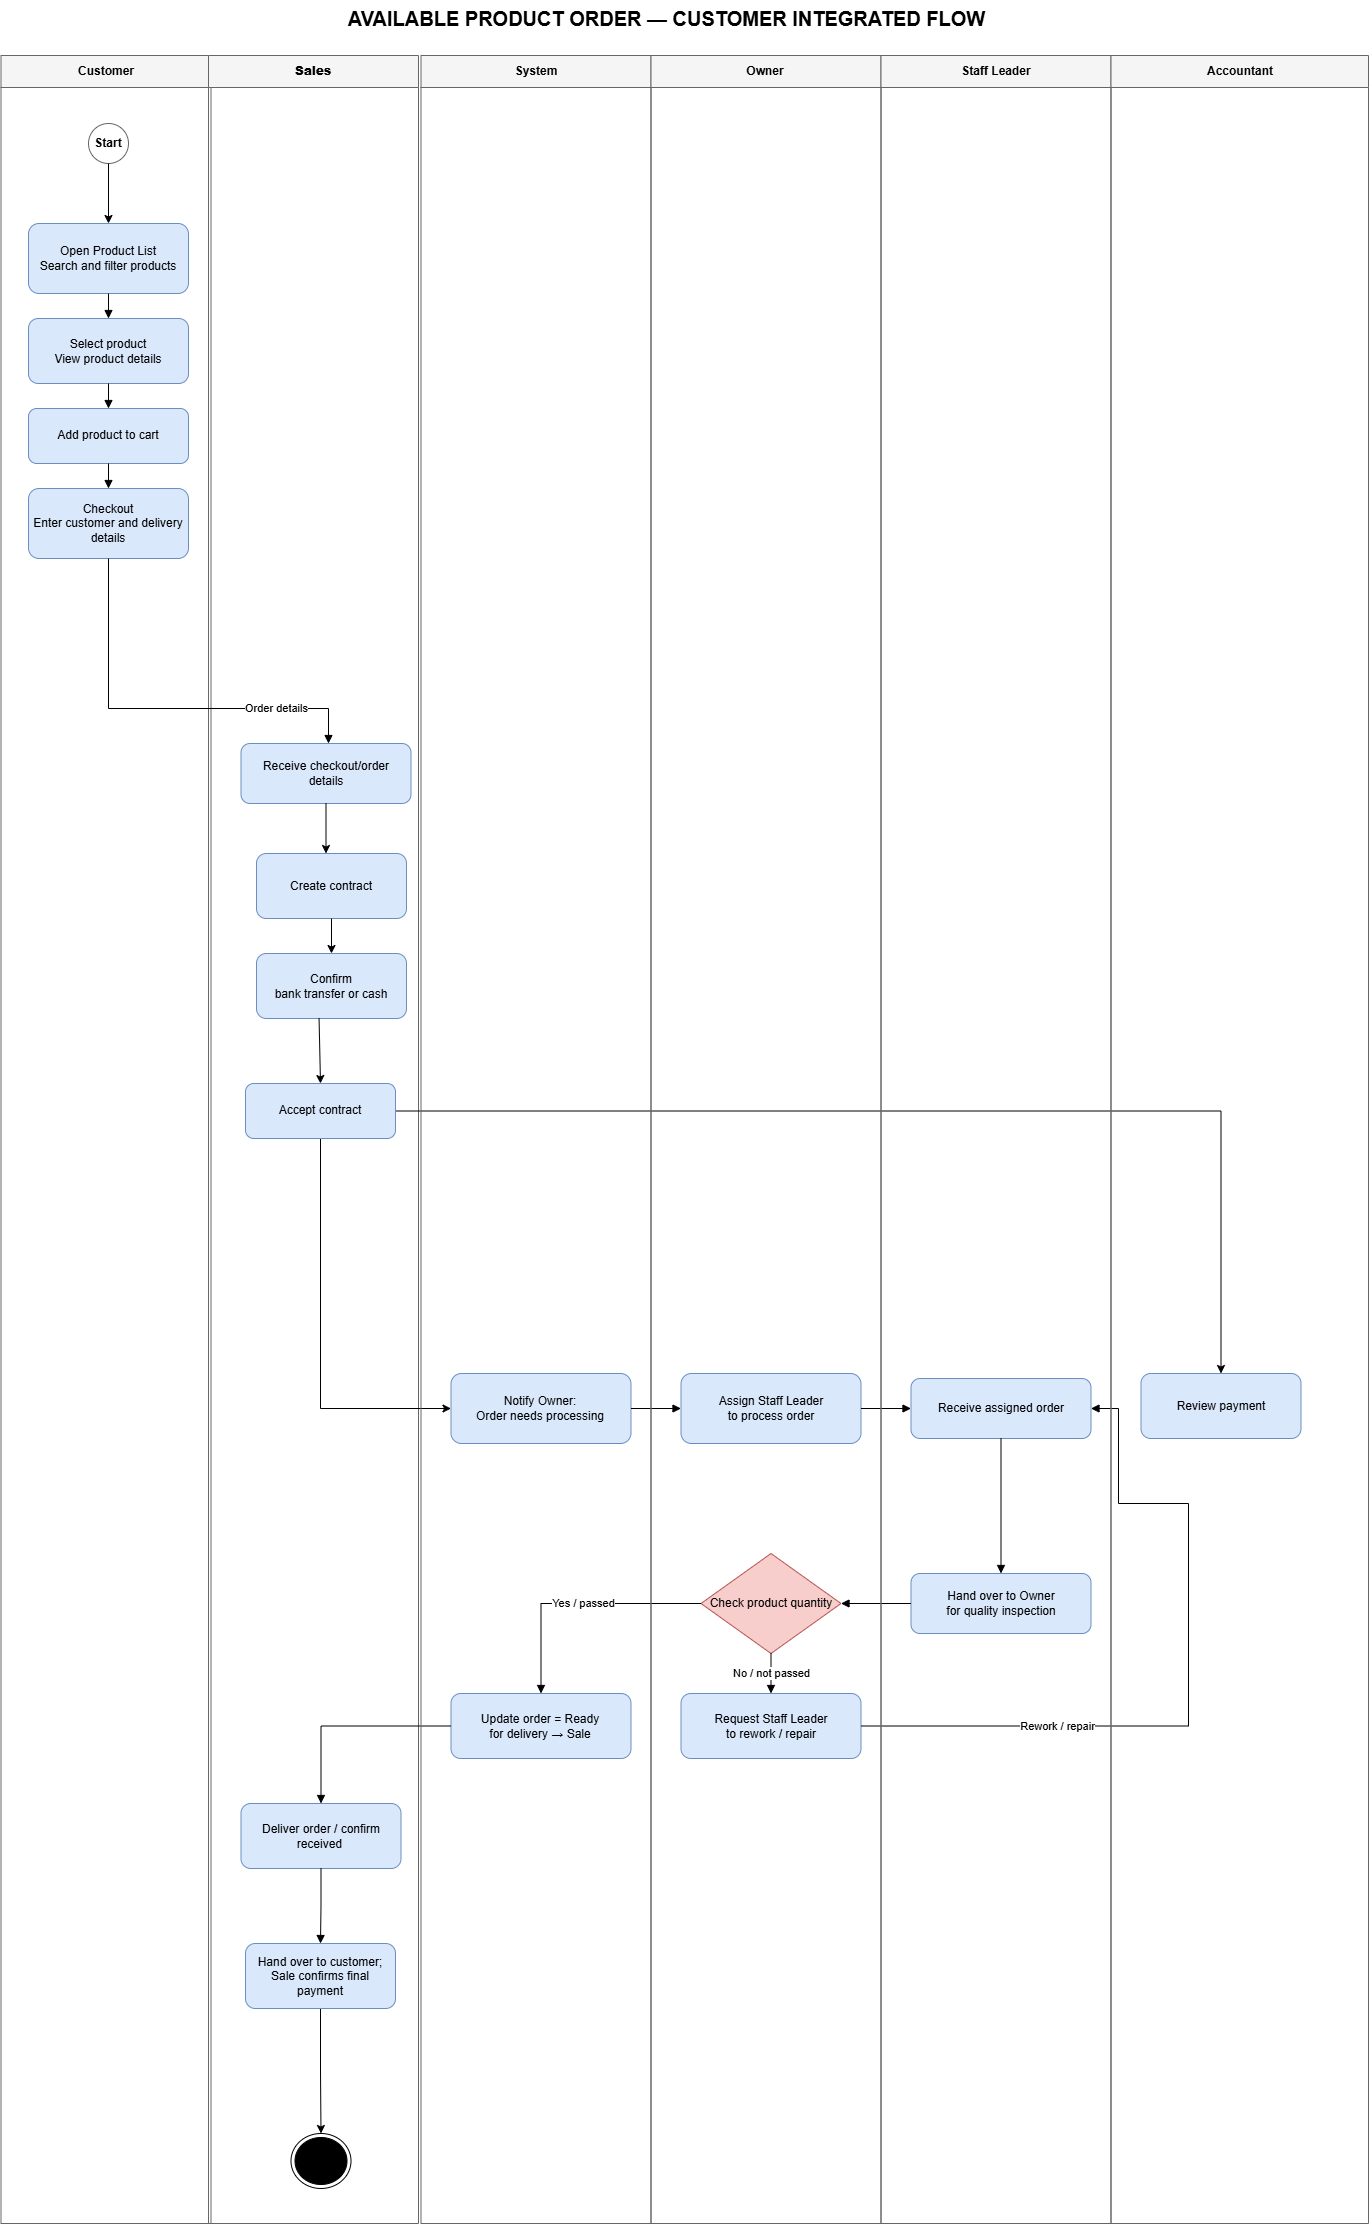

The diagram above was exported from draw.io. Its source (the exported page's mxGraphModel, read from the mxfile embedded in the PNG):
<mxGraphModel dx="4159" dy="2285" grid="1" gridSize="10" guides="1" tooltips="1" connect="1" arrows="1" fold="1" page="1" pageScale="1" pageWidth="1800" pageHeight="1600" math="0" shadow="0">
  <root>
    <mxCell id="0" />
    <mxCell id="1" parent="0" />
    <mxCell id="Pa6ND9nCx6Ndxsh4zU2M-1" parent="1" style="swimlane;html=1;whiteSpace=wrap;horizontal=1;startSize=32;fillColor=#f5f5f5;strokeColor=#666666;fontStyle=1;" value="Customer" vertex="1">
      <mxGeometry height="2168" width="210" x="372.5" y="1012" as="geometry" />
    </mxCell>
    <mxCell id="Pa6ND9nCx6Ndxsh4zU2M-2" parent="Pa6ND9nCx6Ndxsh4zU2M-1" style="ellipse;whiteSpace=wrap;html=1;fillColor=#FFFFFF;strokeColor=#666666;fontStyle=1;" value="Start" vertex="1">
      <mxGeometry height="40" width="40" x="87.5" y="68" as="geometry" />
    </mxCell>
    <mxCell id="Pa6ND9nCx6Ndxsh4zU2M-6" parent="1" style="swimlane;html=1;whiteSpace=wrap;horizontal=1;startSize=32;fillColor=#f5f5f5;strokeColor=#666666;fontStyle=1;" value="&lt;b style=&quot;text-align: left;&quot;&gt;Sales&lt;/b&gt;" vertex="1">
      <mxGeometry height="2168" width="210" x="580" y="1012" as="geometry" />
    </mxCell>
    <mxCell id="JPnquPBk0EmPqW3g3aB--7" parent="Pa6ND9nCx6Ndxsh4zU2M-6" style="rounded=1;whiteSpace=wrap;html=1;fillColor=#DAE8FC;strokeColor=#6C8EBF;align=center;verticalAlign=middle;spacing=6;" value="Receive checkout/order details" vertex="1">
      <mxGeometry height="60" width="170" x="32.5" y="688" as="geometry" />
    </mxCell>
    <mxCell id="BPKGzHZ303udyn2ztAoU-1" edge="1" parent="Pa6ND9nCx6Ndxsh4zU2M-6" source="JPnquPBk0EmPqW3g3aB--7" style="edgeStyle=orthogonalEdgeStyle;rounded=0;orthogonalLoop=1;jettySize=auto;html=1;">
      <mxGeometry relative="1" as="geometry">
        <mxPoint x="117.5" y="798" as="targetPoint" />
      </mxGeometry>
    </mxCell>
    <mxCell id="eOG0wttkc6SaZI6VhlGV-8" edge="1" parent="Pa6ND9nCx6Ndxsh4zU2M-6" source="Pa6ND9nCx6Ndxsh4zU2M-5" style="edgeStyle=orthogonalEdgeStyle;rounded=0;orthogonalLoop=1;jettySize=auto;html=1;entryX=0.5;entryY=0;entryDx=0;entryDy=0;" target="3RZYZPNMUELPssYAtRgh-1">
      <mxGeometry relative="1" x="0.0079" as="geometry" />
    </mxCell>
    <mxCell id="Pa6ND9nCx6Ndxsh4zU2M-5" parent="Pa6ND9nCx6Ndxsh4zU2M-6" style="rounded=1;whiteSpace=wrap;html=1;fillColor=#DAE8FC;strokeColor=#6C8EBF;align=center;verticalAlign=middle;spacing=6;fontFamily=Helvetica;fontSize=12;fontColor=default;" value="Hand over to customer;&lt;br&gt;Sale confirms final payment" vertex="1">
      <mxGeometry height="65" width="150" x="37" y="1888" as="geometry" />
    </mxCell>
    <mxCell id="Pa6ND9nCx6Ndxsh4zU2M-9" parent="Pa6ND9nCx6Ndxsh4zU2M-6" style="rounded=1;whiteSpace=wrap;html=1;fillColor=#DAE8FC;strokeColor=#6C8EBF;align=center;verticalAlign=middle;spacing=6;" value="Deliver order / confirm&lt;br&gt;received&amp;nbsp;" vertex="1">
      <mxGeometry height="65" width="160" x="32.5" y="1748" as="geometry" />
    </mxCell>
    <mxCell id="Pa6ND9nCx6Ndxsh4zU2M-12" parent="Pa6ND9nCx6Ndxsh4zU2M-6" style="rounded=1;whiteSpace=wrap;html=1;fillColor=#DAE8FC;strokeColor=#6C8EBF;align=center;verticalAlign=middle;spacing=6;" value="Notify Owner:&lt;br&gt;Order needs processing" vertex="1">
      <mxGeometry height="70" width="180" x="242.5" y="1318" as="geometry" />
    </mxCell>
    <mxCell id="Pa6ND9nCx6Ndxsh4zU2M-13" parent="Pa6ND9nCx6Ndxsh4zU2M-6" style="rounded=1;whiteSpace=wrap;html=1;fillColor=#DAE8FC;strokeColor=#6C8EBF;align=center;verticalAlign=middle;spacing=6;" value="Update order = Ready&lt;br&gt;for delivery → Sale" vertex="1">
      <mxGeometry height="65" width="180" x="242.5" y="1638" as="geometry" />
    </mxCell>
    <mxCell id="3RZYZPNMUELPssYAtRgh-1" parent="Pa6ND9nCx6Ndxsh4zU2M-6" style="ellipse;html=1;shape=endState;fillColor=#000000;strokeColor=#000000;" value="" vertex="1">
      <mxGeometry height="55" width="60" x="82.5" y="2078" as="geometry" />
    </mxCell>
    <mxCell id="Pa6ND9nCx6Ndxsh4zU2M-33" edge="1" parent="Pa6ND9nCx6Ndxsh4zU2M-6" source="Pa6ND9nCx6Ndxsh4zU2M-12" style="edgeStyle=orthogonalEdgeStyle;rounded=0;orthogonalLoop=1;jettySize=auto;html=1;endArrow=block;endFill=1;exitX=0.5;exitY=1;exitDx=0;exitDy=0;" target="Pa6ND9nCx6Ndxsh4zU2M-12" value="">
      <mxGeometry relative="1" as="geometry" />
    </mxCell>
    <mxCell id="Pa6ND9nCx6Ndxsh4zU2M-16" parent="Pa6ND9nCx6Ndxsh4zU2M-6" style="rounded=1;whiteSpace=wrap;html=1;fillColor=#DAE8FC;strokeColor=#6C8EBF;align=center;verticalAlign=middle;spacing=6;" value="Assign Staff Leader&lt;br&gt;to process order" vertex="1">
      <mxGeometry height="70" width="180" x="472.5" y="1318" as="geometry" />
    </mxCell>
    <mxCell id="Pa6ND9nCx6Ndxsh4zU2M-17" parent="Pa6ND9nCx6Ndxsh4zU2M-6" style="rhombus;whiteSpace=wrap;html=1;fillColor=#F8CECC;strokeColor=#B85450;align=center;verticalAlign=middle;" value="Check product quantity" vertex="1">
      <mxGeometry height="100" width="140" x="492.5" y="1498" as="geometry" />
    </mxCell>
    <mxCell id="Pa6ND9nCx6Ndxsh4zU2M-18" parent="Pa6ND9nCx6Ndxsh4zU2M-6" style="rounded=1;whiteSpace=wrap;html=1;fillColor=#DAE8FC;strokeColor=#6C8EBF;align=center;verticalAlign=middle;spacing=6;" value="Request Staff Leader&lt;br&gt;to rework / repair" vertex="1">
      <mxGeometry height="65" width="180" x="472.5" y="1638" as="geometry" />
    </mxCell>
    <mxCell id="Pa6ND9nCx6Ndxsh4zU2M-20" parent="Pa6ND9nCx6Ndxsh4zU2M-6" style="rounded=1;whiteSpace=wrap;html=1;fillColor=#DAE8FC;strokeColor=#6C8EBF;align=center;verticalAlign=middle;spacing=6;" value="Receive assigned order" vertex="1">
      <mxGeometry height="60" width="180" x="702.5" y="1323" as="geometry" />
    </mxCell>
    <mxCell id="Pa6ND9nCx6Ndxsh4zU2M-22" parent="Pa6ND9nCx6Ndxsh4zU2M-6" style="rounded=1;whiteSpace=wrap;html=1;fillColor=#DAE8FC;strokeColor=#6C8EBF;align=center;verticalAlign=middle;spacing=6;" value="Hand over to Owner&lt;br&gt;for quality inspection" vertex="1">
      <mxGeometry height="60" width="180" x="702.5" y="1518" as="geometry" />
    </mxCell>
    <mxCell id="Pa6ND9nCx6Ndxsh4zU2M-24" parent="Pa6ND9nCx6Ndxsh4zU2M-6" style="rounded=1;whiteSpace=wrap;html=1;fillColor=#DAE8FC;strokeColor=#6C8EBF;align=center;verticalAlign=middle;spacing=6;" value="Review payment" vertex="1">
      <mxGeometry height="65" width="160" x="932.5" y="1318" as="geometry" />
    </mxCell>
    <mxCell id="Pa6ND9nCx6Ndxsh4zU2M-34" edge="1" parent="Pa6ND9nCx6Ndxsh4zU2M-6" source="Pa6ND9nCx6Ndxsh4zU2M-12" style="edgeStyle=orthogonalEdgeStyle;rounded=0;orthogonalLoop=1;jettySize=auto;html=1;endArrow=block;endFill=1;" target="Pa6ND9nCx6Ndxsh4zU2M-16" value="">
      <mxGeometry relative="1" as="geometry" />
    </mxCell>
    <mxCell id="Pa6ND9nCx6Ndxsh4zU2M-35" edge="1" parent="Pa6ND9nCx6Ndxsh4zU2M-6" source="Pa6ND9nCx6Ndxsh4zU2M-16" style="edgeStyle=orthogonalEdgeStyle;rounded=0;orthogonalLoop=1;jettySize=auto;html=1;endArrow=block;endFill=1;" target="Pa6ND9nCx6Ndxsh4zU2M-20" value="">
      <mxGeometry relative="1" as="geometry" />
    </mxCell>
    <mxCell id="Pa6ND9nCx6Ndxsh4zU2M-36" edge="1" parent="Pa6ND9nCx6Ndxsh4zU2M-6" source="Pa6ND9nCx6Ndxsh4zU2M-20" style="edgeStyle=orthogonalEdgeStyle;rounded=0;orthogonalLoop=1;jettySize=auto;html=1;endArrow=block;endFill=1;entryX=0.5;entryY=0;entryDx=0;entryDy=0;" target="Pa6ND9nCx6Ndxsh4zU2M-22" value="">
      <mxGeometry relative="1" as="geometry">
        <mxPoint x="792.5" y="1418" as="targetPoint" />
      </mxGeometry>
    </mxCell>
    <mxCell id="Pa6ND9nCx6Ndxsh4zU2M-38" edge="1" parent="Pa6ND9nCx6Ndxsh4zU2M-6" source="Pa6ND9nCx6Ndxsh4zU2M-22" style="edgeStyle=orthogonalEdgeStyle;rounded=0;orthogonalLoop=1;jettySize=auto;html=1;endArrow=block;endFill=1;" target="Pa6ND9nCx6Ndxsh4zU2M-17" value="">
      <mxGeometry relative="1" as="geometry" />
    </mxCell>
    <mxCell id="Pa6ND9nCx6Ndxsh4zU2M-39" edge="1" parent="Pa6ND9nCx6Ndxsh4zU2M-6" source="Pa6ND9nCx6Ndxsh4zU2M-17" style="edgeStyle=orthogonalEdgeStyle;rounded=0;orthogonalLoop=1;jettySize=auto;html=1;endArrow=block;endFill=1;" target="Pa6ND9nCx6Ndxsh4zU2M-18" value="No / not passed">
      <mxGeometry relative="1" as="geometry" />
    </mxCell>
    <mxCell id="Pa6ND9nCx6Ndxsh4zU2M-40" edge="1" parent="Pa6ND9nCx6Ndxsh4zU2M-6" source="Pa6ND9nCx6Ndxsh4zU2M-18" style="edgeStyle=orthogonalEdgeStyle;rounded=0;orthogonalLoop=1;jettySize=auto;html=1;endArrow=block;endFill=1;entryX=1;entryY=0.5;entryDx=0;entryDy=0;" target="Pa6ND9nCx6Ndxsh4zU2M-20" value="Rework / repair">
      <mxGeometry relative="1" x="-0.4721" as="geometry">
        <mxPoint as="offset" />
        <Array as="points">
          <mxPoint x="980" y="1670.5" />
          <mxPoint x="980" y="1448" />
          <mxPoint x="910" y="1448" />
          <mxPoint x="910" y="1353" />
        </Array>
        <mxPoint x="840" y="1438" as="targetPoint" />
      </mxGeometry>
    </mxCell>
    <mxCell id="Pa6ND9nCx6Ndxsh4zU2M-41" edge="1" parent="Pa6ND9nCx6Ndxsh4zU2M-6" source="Pa6ND9nCx6Ndxsh4zU2M-17" style="edgeStyle=orthogonalEdgeStyle;rounded=0;orthogonalLoop=1;jettySize=auto;html=1;endArrow=block;endFill=1;" target="Pa6ND9nCx6Ndxsh4zU2M-13" value="Yes / passed">
      <mxGeometry relative="1" x="-0.0599" as="geometry">
        <mxPoint as="offset" />
      </mxGeometry>
    </mxCell>
    <mxCell id="Pa6ND9nCx6Ndxsh4zU2M-42" edge="1" parent="Pa6ND9nCx6Ndxsh4zU2M-6" source="Pa6ND9nCx6Ndxsh4zU2M-13" style="edgeStyle=orthogonalEdgeStyle;rounded=0;orthogonalLoop=1;jettySize=auto;html=1;endArrow=block;endFill=1;" target="Pa6ND9nCx6Ndxsh4zU2M-9" value="">
      <mxGeometry relative="1" as="geometry" />
    </mxCell>
    <mxCell id="Pa6ND9nCx6Ndxsh4zU2M-43" edge="1" parent="Pa6ND9nCx6Ndxsh4zU2M-6" source="Pa6ND9nCx6Ndxsh4zU2M-9" style="edgeStyle=orthogonalEdgeStyle;rounded=0;orthogonalLoop=1;jettySize=auto;html=1;endArrow=block;endFill=1;" target="Pa6ND9nCx6Ndxsh4zU2M-5" value="">
      <mxGeometry relative="1" as="geometry" />
    </mxCell>
    <mxCell id="eOG0wttkc6SaZI6VhlGV-1" parent="Pa6ND9nCx6Ndxsh4zU2M-6" style="rounded=1;whiteSpace=wrap;html=1;fillColor=#dae8fc;strokeColor=#6c8ebf;fontSize=12;" value="Confirm&lt;br&gt;bank transfer or cash" vertex="1">
      <mxGeometry height="65" width="150" x="48" y="898" as="geometry" />
    </mxCell>
    <mxCell id="eOG0wttkc6SaZI6VhlGV-6" edge="1" parent="Pa6ND9nCx6Ndxsh4zU2M-6" source="eOG0wttkc6SaZI6VhlGV-2" style="edgeStyle=orthogonalEdgeStyle;rounded=0;orthogonalLoop=1;jettySize=auto;html=1;entryX=0;entryY=0.5;entryDx=0;entryDy=0;" target="Pa6ND9nCx6Ndxsh4zU2M-12">
      <mxGeometry relative="1" as="geometry">
        <Array as="points">
          <mxPoint x="112" y="1353" />
        </Array>
      </mxGeometry>
    </mxCell>
    <mxCell id="eOG0wttkc6SaZI6VhlGV-7" edge="1" parent="Pa6ND9nCx6Ndxsh4zU2M-6" source="eOG0wttkc6SaZI6VhlGV-2" style="edgeStyle=orthogonalEdgeStyle;rounded=0;orthogonalLoop=1;jettySize=auto;html=1;" target="Pa6ND9nCx6Ndxsh4zU2M-24">
      <mxGeometry relative="1" as="geometry" />
    </mxCell>
    <mxCell id="eOG0wttkc6SaZI6VhlGV-2" parent="Pa6ND9nCx6Ndxsh4zU2M-6" style="rounded=1;whiteSpace=wrap;html=1;fillColor=#dae8fc;strokeColor=#6c8ebf;fontSize=12;" value="Accept contract" vertex="1">
      <mxGeometry height="55" width="150" x="37" y="1028" as="geometry" />
    </mxCell>
    <mxCell id="eOG0wttkc6SaZI6VhlGV-3" edge="1" parent="Pa6ND9nCx6Ndxsh4zU2M-6" source="eOG0wttkc6SaZI6VhlGV-1" style="edgeStyle=orthogonalEdgeStyle;rounded=0;orthogonalLoop=1;jettySize=auto;html=1;entryX=0.5;entryY=0;entryDx=0;entryDy=0;exitX=0.417;exitY=0.992;exitDx=0;exitDy=0;exitPerimeter=0;" target="eOG0wttkc6SaZI6VhlGV-2">
      <mxGeometry relative="1" x="-0.0261" as="geometry">
        <Array as="points">
          <mxPoint x="112" y="962.5" />
        </Array>
      </mxGeometry>
    </mxCell>
    <mxCell id="eOG0wttkc6SaZI6VhlGV-4" parent="Pa6ND9nCx6Ndxsh4zU2M-6" style="rounded=1;whiteSpace=wrap;html=1;fillColor=#dae8fc;strokeColor=#6c8ebf;fontSize=12;" value="Create contract" vertex="1">
      <mxGeometry height="65" width="150" x="48" y="798" as="geometry" />
    </mxCell>
    <mxCell id="eOG0wttkc6SaZI6VhlGV-5" edge="1" parent="Pa6ND9nCx6Ndxsh4zU2M-6" source="eOG0wttkc6SaZI6VhlGV-4" style="edgeStyle=orthogonalEdgeStyle;rounded=0;orthogonalLoop=1;jettySize=auto;html=1;" target="eOG0wttkc6SaZI6VhlGV-1">
      <mxGeometry relative="1" as="geometry" />
    </mxCell>
    <mxCell id="Pa6ND9nCx6Ndxsh4zU2M-10" parent="1" style="swimlane;html=1;whiteSpace=wrap;horizontal=1;startSize=32;fillColor=#f5f5f5;strokeColor=#666666;fontStyle=1;" value="System" vertex="1">
      <mxGeometry height="2168" width="230" x="792.5" y="1012" as="geometry" />
    </mxCell>
    <mxCell id="JPnquPBk0EmPqW3g3aB--1" parent="Pa6ND9nCx6Ndxsh4zU2M-10" style="rounded=1;whiteSpace=wrap;html=1;fillColor=#DAE8FC;strokeColor=#6C8EBF;align=center;verticalAlign=middle;spacing=6;fontFamily=Helvetica;fontSize=12;fontColor=default;" value="Open Product List&lt;br&gt;Search and filter products" vertex="1">
      <mxGeometry height="70" width="160" x="-392.5" y="168" as="geometry" />
    </mxCell>
    <mxCell id="JPnquPBk0EmPqW3g3aB--2" parent="Pa6ND9nCx6Ndxsh4zU2M-10" style="rounded=1;whiteSpace=wrap;html=1;fillColor=#DAE8FC;strokeColor=#6C8EBF;align=center;verticalAlign=middle;spacing=6;fontFamily=Helvetica;fontSize=12;fontColor=default;" value="Select product&lt;br&gt;View product details" vertex="1">
      <mxGeometry height="65" width="160" x="-392.5" y="263" as="geometry" />
    </mxCell>
    <mxCell id="JPnquPBk0EmPqW3g3aB--3" parent="Pa6ND9nCx6Ndxsh4zU2M-10" style="rounded=1;whiteSpace=wrap;html=1;fillColor=#DAE8FC;strokeColor=#6C8EBF;align=center;verticalAlign=middle;spacing=6;fontFamily=Helvetica;fontSize=12;fontColor=default;" value="Add product to cart" vertex="1">
      <mxGeometry height="55" width="160" x="-392.5" y="353" as="geometry" />
    </mxCell>
    <mxCell id="JPnquPBk0EmPqW3g3aB--4" parent="Pa6ND9nCx6Ndxsh4zU2M-10" style="rounded=1;whiteSpace=wrap;html=1;fillColor=#DAE8FC;strokeColor=#6C8EBF;align=center;verticalAlign=middle;spacing=6;fontFamily=Helvetica;fontSize=12;fontColor=default;" value="Checkout&lt;br&gt;Enter customer and delivery details" vertex="1">
      <mxGeometry height="70" width="160" x="-392.5" y="433" as="geometry" />
    </mxCell>
    <mxCell id="JPnquPBk0EmPqW3g3aB--8" edge="1" parent="Pa6ND9nCx6Ndxsh4zU2M-10" source="JPnquPBk0EmPqW3g3aB--1" style="edgeStyle=orthogonalEdgeStyle;rounded=0;orthogonalLoop=1;jettySize=auto;html=1;endArrow=block;endFill=1;" target="JPnquPBk0EmPqW3g3aB--2" value="">
      <mxGeometry relative="1" as="geometry" />
    </mxCell>
    <mxCell id="JPnquPBk0EmPqW3g3aB--9" edge="1" parent="Pa6ND9nCx6Ndxsh4zU2M-10" source="JPnquPBk0EmPqW3g3aB--2" style="edgeStyle=orthogonalEdgeStyle;rounded=0;orthogonalLoop=1;jettySize=auto;html=1;endArrow=block;endFill=1;" target="JPnquPBk0EmPqW3g3aB--3" value="">
      <mxGeometry relative="1" as="geometry" />
    </mxCell>
    <mxCell id="JPnquPBk0EmPqW3g3aB--10" edge="1" parent="Pa6ND9nCx6Ndxsh4zU2M-10" source="JPnquPBk0EmPqW3g3aB--3" style="edgeStyle=orthogonalEdgeStyle;rounded=0;orthogonalLoop=1;jettySize=auto;html=1;endArrow=block;endFill=1;" target="JPnquPBk0EmPqW3g3aB--4" value="">
      <mxGeometry relative="1" as="geometry" />
    </mxCell>
    <mxCell id="Pa6ND9nCx6Ndxsh4zU2M-15" parent="1" style="swimlane;html=1;whiteSpace=wrap;horizontal=1;startSize=32;fillColor=#f5f5f5;strokeColor=#666666;fontStyle=1;" value="Owner" vertex="1">
      <mxGeometry height="2168" width="230" x="1022.5" y="1012" as="geometry" />
    </mxCell>
    <mxCell id="Pa6ND9nCx6Ndxsh4zU2M-19" parent="1" style="swimlane;html=1;whiteSpace=wrap;horizontal=1;startSize=32;fillColor=#f5f5f5;strokeColor=#666666;fontStyle=1;" value="Staff Leader" vertex="1">
      <mxGeometry height="2168" width="230" x="1252.5" y="1012" as="geometry" />
    </mxCell>
    <mxCell id="Pa6ND9nCx6Ndxsh4zU2M-23" parent="1" style="swimlane;html=1;whiteSpace=wrap;horizontal=1;startSize=32;fillColor=#f5f5f5;strokeColor=#666666;fontStyle=1;" value="Accountant" vertex="1">
      <mxGeometry height="2168" width="257.5" x="1482.5" y="1012" as="geometry" />
    </mxCell>
    <mxCell id="Pa6ND9nCx6Ndxsh4zU2M-26" parent="1" style="text;html=1;strokeColor=none;fillColor=none;fontStyle=1;fontSize=20;align=center;" value="AVAILABLE PRODUCT ORDER — CUSTOMER INTEGRATED FLOW" vertex="1">
      <mxGeometry height="40" width="850" x="612.5" y="957" as="geometry" />
    </mxCell>
    <mxCell id="JPnquPBk0EmPqW3g3aB--13" edge="1" parent="1" source="JPnquPBk0EmPqW3g3aB--4" style="edgeStyle=orthogonalEdgeStyle;rounded=0;orthogonalLoop=1;jettySize=auto;html=1;endArrow=block;endFill=1;exitX=0.5;exitY=1;exitDx=0;exitDy=0;" target="JPnquPBk0EmPqW3g3aB--7" value="Order details">
      <mxGeometry relative="1" x="0.5704" as="geometry">
        <Array as="points">
          <mxPoint x="480" y="1665" />
          <mxPoint x="700" y="1665" />
        </Array>
        <mxPoint x="560" y="1665" as="sourcePoint" />
      </mxGeometry>
    </mxCell>
    <mxCell id="BPKGzHZ303udyn2ztAoU-2" edge="1" parent="1" source="Pa6ND9nCx6Ndxsh4zU2M-2" style="edgeStyle=orthogonalEdgeStyle;rounded=0;orthogonalLoop=1;jettySize=auto;html=1;entryX=0.5;entryY=0;entryDx=0;entryDy=0;" target="JPnquPBk0EmPqW3g3aB--1">
      <mxGeometry relative="1" as="geometry" />
    </mxCell>
  </root>
</mxGraphModel>